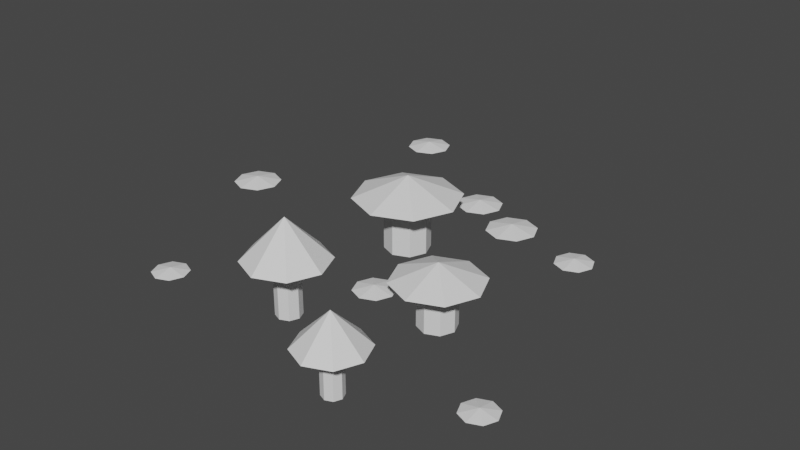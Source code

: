 # Source: mush1_c2.blend  (saved by Blender 3.0.42; exported with 4.5.12 LTS)
import bpy
from mathutils import Matrix  # noqa: F401  (used for matrix-valued properties, if any)

bpy.ops.wm.read_factory_settings(use_empty=True)
scene = bpy.context.scene
scene.name = 'Scene'

# ---- collections
col_collection_2 = bpy.data.collections.new('Collection 2'); scene.collection.children.link(col_collection_2)

# ---- world
world_world = bpy.data.worlds.new('World'); scene.world = world_world
world_world.use_nodes = True; world_world.node_tree.nodes.clear()
_N = world_world.node_tree.nodes; _L = world_world.node_tree.links
n0 = _N.new('ShaderNodeOutputWorld'); n0.name = 'World Output'; n0.location = (300, 300)
n1 = _N.new('ShaderNodeBackground'); n1.name = 'Background'; n1.location = (10, 300)
n1.inputs[0].default_value = (0.05088, 0.05088, 0.05088, 1.0)
_L.new(n1.outputs[0], n0.inputs[0])
n0.is_active_output = True
world_world.color = (0.05088, 0.05088, 0.05088)
world_world.use_sun_shadow = False
world_world.sun_shadow_jitter_overblur = 0.0

# ---- meshes
me_cube_001 = bpy.data.meshes.new('Cube.001')
me_cube_001.from_pydata([(1.643, -2.097, 0.4177), (1.643, -2.371, 0.3571), (1.836, -2.291, 0.3571), (1.449, -2.291, 0.3571), (1.369, -2.097, 0.3571), (1.449, -1.904, 0.3571), (1.643, -1.824, 0.3571), (1.916, -2.097, 0.3571), (1.836, -1.904, 0.3571), (0.2048, -2.37, 0.3906), (0.2048, -2.625, 0.3339), (0.3855, -2.55, 0.3339), (0.02406, -2.55, 0.3339), (-0.05081, -2.37, 0.3339), (0.02406, -2.189, 0.3339), (0.2048, -2.114, 0.3339), (0.4604, -2.37, 0.3339), (0.3855, -2.189, 0.3339), (-1.528, -0.9599, 0.5046), (-1.528, -1.29, 0.4314), (-1.295, -1.193, 0.4314), (-1.762, -1.193, 0.4314), (-1.858, -0.9599, 0.4314), (-1.762, -0.7264, 0.4314), (-1.528, -0.6297, 0.4314), (-1.198, -0.9599, 0.4314), (-1.295, -0.7264, 0.4314), (-0.4777, 1.616, 0.4771), (-0.4777, 1.304, 0.4079), (-0.257, 1.396, 0.4079), (-0.6985, 1.396, 0.4079), (-0.79, 1.616, 0.4079), (-0.6985, 1.837, 0.4079), (-0.4777, 1.929, 0.4079), (-0.1655, 1.616, 0.4079), (-0.257, 1.837, 0.4079), (2.104, 0.07427, 0.523), (2.104, -0.268, 0.4471), (2.346, -0.1677, 0.4471), (1.862, -0.1677, 0.4471), (1.762, 0.07427, 0.4471), (1.862, 0.3163, 0.4471), (2.104, 0.4165, 0.4471), (2.447, 0.07427, 0.4471), (2.346, 0.3163, 0.4471), (1.309, 0.4741, 0.4757), (1.309, 0.1628, 0.4067), (1.529, 0.254, 0.4067), (1.089, 0.254, 0.4067), (0.9981, 0.4741, 0.4067), (1.089, 0.6942, 0.4067), (1.309, 0.7853, 0.4067), (1.621, 0.4741, 0.4067), (1.529, 0.6942, 0.4067), (-0.6117, -3.315, 0.3709), (-0.6117, -3.558, 0.3171), (-0.4401, -3.487, 0.3171), (-0.7833, -3.487, 0.3171), (-0.8544, -3.315, 0.3171), (-0.7833, -3.144, 0.3171), (-0.6117, -3.072, 0.3171), (-0.369, -3.315, 0.3171), (-0.4401, -3.144, 0.3171), (3.097, 0.00399, 0.3942), (3.097, -0.254, 0.337), (3.279, -0.1784, 0.337), (2.915, -0.1784, 0.337), (2.839, 0.00399, 0.337), (2.915, 0.1864, 0.337), (3.097, 0.262, 0.337), (3.355, 0.00399, 0.337), (3.279, 0.1864, 0.337), (3.98, -3.187, 0.3557), (3.98, -3.419, 0.3041), (4.145, -3.351, 0.3041), (3.816, -3.351, 0.3041), (3.748, -3.187, 0.3041), (3.816, -3.022, 0.3041), (3.98, -2.954, 0.3041), (4.213, -3.187, 0.3041), (4.145, -3.022, 0.3041), (1.363, -1.026, 0.7456), (1.581, -0.4987, 0.7456), (0.8353, -0.4987, 1.044), (0.8353, -1.244, 0.7456), (0.3081, -1.026, 0.7456), (0.08974, -0.4987, 0.7456), (0.3081, 0.02852, 0.7456), (0.8353, 0.2469, 0.7456), (1.363, 0.02852, 0.7456), (0.5197, -0.4987, 0.7456), (0.6121, -0.2755, 0.7456), (0.6121, -0.2755, 0.0), (0.5197, -0.4987, 0.0), (0.8353, -0.8143, 0.7456), (0.6121, -0.7219, 0.7456), (0.6121, -0.7219, 0.0), (0.8353, -0.8143, 0.0), (1.151, -0.4987, 0.7456), (1.059, -0.7219, 0.7456), (1.059, -0.7219, 0.0), (1.151, -0.4987, 0.0), (0.8353, -0.183, 0.7456), (1.059, -0.2755, 0.7456), (1.059, -0.2755, 0.0), (0.8353, -0.183, 0.0), (1.237, -3.137, 0.7456), (1.404, -2.735, 0.7456), (0.8353, -2.735, 1.305), (0.8353, -3.304, 0.7456), (0.4335, -3.137, 0.7456), (0.2671, -2.735, 0.7456), (0.4335, -2.334, 0.7456), (0.8353, -2.167, 0.7456), (1.237, -2.334, 0.7456), (0.6641, -2.735, 0.7456), (0.7143, -2.614, 0.7456), (0.7143, -2.614, 0.0), (0.6641, -2.735, 0.0), (0.8353, -2.907, 0.7456), (0.7143, -2.856, 0.7456), (0.7143, -2.856, 0.0), (0.8353, -2.907, 0.0), (1.007, -2.735, 0.7456), (0.9564, -2.856, 0.7456), (0.9564, -2.856, 0.0), (1.007, -2.735, 0.0), (0.8353, -2.564, 0.7456), (0.9564, -2.614, 0.7456), (0.9564, -2.614, 0.0), (0.8353, -2.564, 0.0), (2.783, -2.218, 0.6034), (2.96, -1.791, 0.6034), (2.356, -1.791, 0.8448), (2.356, -2.395, 0.6034), (1.929, -2.218, 0.6034), (1.753, -1.791, 0.6034), (1.929, -1.365, 0.6034), (2.356, -1.188, 0.6034), (2.783, -1.365, 0.6034), (2.101, -1.791, 0.6034), (2.176, -1.611, 0.6034), (2.176, -1.611, 0.0), (2.101, -1.791, 0.0), (2.356, -2.047, 0.6034), (2.176, -1.972, 0.6034), (2.176, -1.972, 0.0), (2.356, -2.047, 0.0), (2.612, -1.791, 0.6034), (2.537, -1.972, 0.6034), (2.537, -1.972, 0.0), (2.612, -1.791, 0.0), (2.356, -1.536, 0.6034), (2.537, -1.611, 0.6034), (2.537, -1.611, 0.0), (2.356, -1.536, 0.0), (2.681, -3.927, 0.6034), (2.816, -3.602, 0.6034), (2.356, -3.602, 1.057), (2.356, -4.062, 0.6034), (2.031, -3.927, 0.6034), (1.896, -3.602, 0.6034), (2.031, -3.276, 0.6034), (2.356, -3.142, 0.6034), (2.681, -3.276, 0.6034), (2.218, -3.602, 0.6034), (2.258, -3.504, 0.6034), (2.258, -3.504, 0.0), (2.218, -3.602, 0.0), (2.356, -3.74, 0.6034), (2.258, -3.7, 0.6034), (2.258, -3.7, 0.0), (2.356, -3.74, 0.0), (2.495, -3.602, 0.6034), (2.454, -3.7, 0.6034), (2.454, -3.7, 0.0), (2.495, -3.602, 0.0), (2.356, -3.463, 0.6034), (2.454, -3.504, 0.6034), (2.454, -3.504, 0.0), (2.356, -3.463, 0.0)], [], [(0, 1, 2), (0, 3, 1), (0, 4, 3), (0, 5, 4), (0, 6, 5), (0, 7, 8), (0, 2, 7), (0, 8, 6), (9, 10, 11), (9, 12, 10), (9, 13, 12), (9, 14, 13), (9, 15, 14), (9, 16, 17), (9, 11, 16), (9, 17, 15), (18, 19, 20), (18, 21, 19), (18, 22, 21), (18, 23, 22), (18, 24, 23), (18, 25, 26), (18, 20, 25), (18, 26, 24), (27, 28, 29), (27, 30, 28), (27, 31, 30), (27, 32, 31), (27, 33, 32), (27, 34, 35), (27, 29, 34), (27, 35, 33), (36, 37, 38), (36, 39, 37), (36, 40, 39), (36, 41, 40), (36, 42, 41), (36, 43, 44), (36, 38, 43), (36, 44, 42), (45, 46, 47), (45, 48, 46), (45, 49, 48), (45, 50, 49), (45, 51, 50), (45, 52, 53), (45, 47, 52), (45, 53, 51), (54, 55, 56), (54, 57, 55), (54, 58, 57), (54, 59, 58), (54, 60, 59), (54, 61, 62), (54, 56, 61), (54, 62, 60), (63, 64, 65), (63, 66, 64), (63, 67, 66), (63, 68, 67), (63, 69, 68), (63, 70, 71), (63, 65, 70), (63, 71, 69), (72, 73, 74), (72, 75, 73), (72, 76, 75), (72, 77, 76), (72, 78, 77), (72, 79, 80), (72, 74, 79), (72, 80, 78), (81, 82, 83), (84, 81, 83), (85, 84, 83), (86, 85, 83), (87, 86, 83), (83, 88, 87), (89, 88, 83), (82, 89, 83), (90, 91, 92, 93), (94, 95, 96, 97), (98, 99, 100, 101), (102, 103, 104, 105), (91, 102, 105, 92), (95, 90, 93, 96), (99, 94, 97, 100), (103, 98, 101, 104), (106, 107, 108), (109, 106, 108), (110, 109, 108), (111, 110, 108), (112, 111, 108), (108, 113, 112), (114, 113, 108), (107, 114, 108), (115, 116, 117, 118), (119, 120, 121, 122), (123, 124, 125, 126), (127, 128, 129, 130), (116, 127, 130, 117), (120, 115, 118, 121), (124, 119, 122, 125), (128, 123, 126, 129), (131, 132, 133), (134, 131, 133), (135, 134, 133), (136, 135, 133), (137, 136, 133), (133, 138, 137), (139, 138, 133), (132, 139, 133), (140, 141, 142, 143), (144, 145, 146, 147), (148, 149, 150, 151), (152, 153, 154, 155), (141, 152, 155, 142), (145, 140, 143, 146), (149, 144, 147, 150), (153, 148, 151, 154), (156, 157, 158), (159, 156, 158), (160, 159, 158), (161, 160, 158), (162, 161, 158), (158, 163, 162), (164, 163, 158), (157, 164, 158), (165, 166, 167, 168), (169, 170, 171, 172), (173, 174, 175, 176), (177, 178, 179, 180), (166, 177, 180, 167), (170, 165, 168, 171), (174, 169, 172, 175), (178, 173, 176, 179)])
_uv = me_cube_001.uv_layers.new(name='UVMap')
_uv.uv.foreach_set('vector', [0.25, 0.25, 0.75, 0.01, 0.4197, 0.08029, 0.25, 0.25, 0.5803, 0.08029, 0.25, 0.01, 0.25, 0.25, 0.51, 0.25, 0.08029, 0.08029, 0.25, 0.25, 0.5803, 0.4197, 0.01, 0.25, 0.25, 0.25, 0.75, 0.49, 0.08029, 0.4197, 0.25, 0.25, 0.99, 0.25, 0.4197, 0.4197, 0.25, 0.25, 0.9197, 0.08029, 0.49, 0.25, 0.25, 0.25, 0.9197, 0.4197, 0.25, 0.49, 0.25, 0.25, 0.75, 0.01, 0.4197, 0.08029, 0.25, 0.25, 0.5803, 0.08029, 0.25, 0.01, 0.25, 0.25, 0.51, 0.25, 0.08029, 0.08029, 0.25, 0.25, 0.5803, 0.4197, 0.01, 0.25, 0.25, 0.25, 0.75, 0.49, 0.08029, 0.4197, 0.25, 0.25, 0.99, 0.25, 0.4197, 0.4197, 0.25, 0.25, 0.9197, 0.08029, 0.49, 0.25, 0.25, 0.25, 0.9197, 0.4197, 0.25, 0.49, 0.25, 0.25, 0.75, 0.01, 0.4197, 0.08029, 0.25, 0.25, 0.5803, 0.08029, 0.25, 0.01, 0.25, 0.25, 0.51, 0.25, 0.08029, 0.08029, 0.25, 0.25, 0.5803, 0.4197, 0.01, 0.25, 0.25, 0.25, 0.75, 0.49, 0.08029, 0.4197, 0.25, 0.25, 0.99, 0.25, 0.4197, 0.4197, 0.25, 0.25, 0.9197, 0.08029, 0.49, 0.25, 0.25, 0.25, 0.9197, 0.4197, 0.25, 0.49, 0.25, 0.25, 0.75, 0.01, 0.4197, 0.08029, 0.25, 0.25, 0.5803, 0.08029, 0.25, 0.01, 0.25, 0.25, 0.51, 0.25, 0.08029, 0.08029, 0.25, 0.25, 0.5803, 0.4197, 0.01, 0.25, 0.25, 0.25, 0.75, 0.49, 0.08029, 0.4197, 0.25, 0.25, 0.99, 0.25, 0.4197, 0.4197, 0.25, 0.25, 0.9197, 0.08029, 0.49, 0.25, 0.25, 0.25, 0.9197, 0.4197, 0.25, 0.49, 0.25, 0.25, 0.75, 0.01, 0.4197, 0.08029, 0.25, 0.25, 0.5803, 0.08029, 0.25, 0.01, 0.25, 0.25, 0.51, 0.25, 0.08029, 0.08029, 0.25, 0.25, 0.5803, 0.4197, 0.01, 0.25, 0.25, 0.25, 0.75, 0.49, 0.08029, 0.4197, 0.25, 0.25, 0.99, 0.25, 0.4197, 0.4197, 0.25, 0.25, 0.9197, 0.08029, 0.49, 0.25, 0.25, 0.25, 0.9197, 0.4197, 0.25, 0.49, 0.25, 0.25, 0.75, 0.01, 0.4197, 0.08029, 0.25, 0.25, 0.5803, 0.08029, 0.25, 0.01, 0.25, 0.25, 0.51, 0.25, 0.08029, 0.08029, 0.25, 0.25, 0.5803, 0.4197, 0.01, 0.25, 0.25, 0.25, 0.75, 0.49, 0.08029, 0.4197, 0.25, 0.25, 0.99, 0.25, 0.4197, 0.4197, 0.25, 0.25, 0.9197, 0.08029, 0.49, 0.25, 0.25, 0.25, 0.9197, 0.4197, 0.25, 0.49, 0.25, 0.25, 0.75, 0.01, 0.4197, 0.08029, 0.25, 0.25, 0.5803, 0.08029, 0.25, 0.01, 0.25, 0.25, 0.51, 0.25, 0.08029, 0.08029, 0.25, 0.25, 0.5803, 0.4197, 0.01, 0.25, 0.25, 0.25, 0.75, 0.49, 0.08029, 0.4197, 0.25, 0.25, 0.99, 0.25, 0.4197, 0.4197, 0.25, 0.25, 0.9197, 0.08029, 0.49, 0.25, 0.25, 0.25, 0.9197, 0.4197, 0.25, 0.49, 0.25, 0.25, 0.75, 0.01, 0.4197, 0.08029, 0.25, 0.25, 0.5803, 0.08029, 0.25, 0.01, 0.25, 0.25, 0.51, 0.25, 0.08029, 0.08029, 0.25, 0.25, 0.5803, 0.4197, 0.01, 0.25, 0.25, 0.25, 0.75, 0.49, 0.08029, 0.4197, 0.25, 0.25, 0.99, 0.25, 0.4197, 0.4197, 0.25, 0.25, 0.9197, 0.08029, 0.49, 0.25, 0.25, 0.25, 0.9197, 0.4197, 0.25, 0.49, 0.25, 0.25, 0.75, 0.01, 0.4197, 0.08029, 0.25, 0.25, 0.5803, 0.08029, 0.25, 0.01, 0.25, 0.25, 0.51, 0.25, 0.08029, 0.08029, 0.25, 0.25, 0.5803, 0.4197, 0.01, 0.25, 0.25, 0.25, 0.75, 0.49, 0.08029, 0.4197, 0.25, 0.25, 0.99, 0.25, 0.4197, 0.4197, 0.25, 0.25, 0.9197, 0.08029, 0.49, 0.25, 0.25, 0.25, 0.9197, 0.4197, 0.25, 0.49, 0.9197, 0.08029, 0.49, 0.25, 0.25, 0.25, 0.75, 0.01, 0.4197, 0.08029, 0.25, 0.25, 0.5803, 0.08029, 0.25, 0.01, 0.25, 0.25, 0.51, 0.25, 0.08029, 0.08029, 0.25, 0.25, 0.5803, 0.4197, 0.01, 0.25, 0.25, 0.25, 0.25, 0.25, 0.75, 0.49, 0.08029, 0.4197, 0.9197, 0.4197, 0.25, 0.49, 0.25, 0.25, 0.99, 0.25, 0.4197, 0.4197, 0.25, 0.25, 0.01, 0.25, 0.5803, 0.4197, 0.5803, 0.4197, 0.01, 0.25, 0.25, 0.01, 0.5803, 0.08029, 0.5803, 0.08029, 0.25, 0.01, 0.49, 0.25, 0.9197, 0.08029, 0.9197, 0.08029, 0.49, 0.25, 0.25, 0.49, 0.9197, 0.4197, 0.9197, 0.4197, 0.25, 0.49, 0.08029, 0.4197, 0.75, 0.49, 0.75, 0.49, 0.08029, 0.4197, 0.08029, 0.08029, 0.51, 0.25, 0.51, 0.25, 0.08029, 0.08029, 0.4197, 0.08029, 0.75, 0.01, 0.75, 0.01, 0.4197, 0.08029, 0.4197, 0.4197, 0.99, 0.25, 0.99, 0.25, 0.4197, 0.4197, 0.9197, 0.08029, 0.49, 0.25, 0.25, 0.25, 0.75, 0.01, 0.4197, 0.08029, 0.25, 0.25, 0.5803, 0.08029, 0.25, 0.01, 0.25, 0.25, 0.51, 0.25, 0.08029, 0.08029, 0.25, 0.25, 0.5803, 0.4197, 0.01, 0.25, 0.25, 0.25, 0.25, 0.25, 0.75, 0.49, 0.08029, 0.4197, 0.9197, 0.4197, 0.25, 0.49, 0.25, 0.25, 0.99, 0.25, 0.4197, 0.4197, 0.25, 0.25, 0.01, 0.25, 0.5803, 0.4197, 0.5803, 0.4197, 0.01, 0.25, 0.25, 0.01, 0.5803, 0.08029, 0.5803, 0.08029, 0.25, 0.01, 0.49, 0.25, 0.9197, 0.08029, 0.9197, 0.08029, 0.49, 0.25, 0.25, 0.49, 0.9197, 0.4197, 0.9197, 0.4197, 0.25, 0.49, 0.08029, 0.4197, 0.75, 0.49, 0.75, 0.49, 0.08029, 0.4197, 0.08029, 0.08029, 0.51, 0.25, 0.51, 0.25, 0.08029, 0.08029, 0.4197, 0.08029, 0.75, 0.01, 0.75, 0.01, 0.4197, 0.08029, 0.4197, 0.4197, 0.99, 0.25, 0.99, 0.25, 0.4197, 0.4197, 0.9197, 0.08029, 0.49, 0.25, 0.25, 0.25, 0.75, 0.01, 0.4197, 0.08029, 0.25, 0.25, 0.5803, 0.08029, 0.25, 0.01, 0.25, 0.25, 0.51, 0.25, 0.08029, 0.08029, 0.25, 0.25, 0.5803, 0.4197, 0.01, 0.25, 0.25, 0.25, 0.25, 0.25, 0.75, 0.49, 0.08029, 0.4197, 0.9197, 0.4197, 0.25, 0.49, 0.25, 0.25, 0.99, 0.25, 0.4197, 0.4197, 0.25, 0.25, 0.01, 0.25, 0.5803, 0.4197, 0.5803, 0.4197, 0.01, 0.25, 0.25, 0.01, 0.5803, 0.08029, 0.5803, 0.08029, 0.25, 0.01, 0.49, 0.25, 0.9197, 0.08029, 0.9197, 0.08029, 0.49, 0.25, 0.25, 0.49, 0.9197, 0.4197, 0.9197, 0.4197, 0.25, 0.49, 0.08029, 0.4197, 0.75, 0.49, 0.75, 0.49, 0.08029, 0.4197, 0.08029, 0.08029, 0.51, 0.25, 0.51, 0.25, 0.08029, 0.08029, 0.4197, 0.08029, 0.75, 0.01, 0.75, 0.01, 0.4197, 0.08029, 0.4197, 0.4197, 0.99, 0.25, 0.99, 0.25, 0.4197, 0.4197, 0.9197, 0.08029, 0.49, 0.25, 0.25, 0.25, 0.75, 0.01, 0.4197, 0.08029, 0.25, 0.25, 0.5803, 0.08029, 0.25, 0.01, 0.25, 0.25, 0.51, 0.25, 0.08029, 0.08029, 0.25, 0.25, 0.5803, 0.4197, 0.01, 0.25, 0.25, 0.25, 0.25, 0.25, 0.75, 0.49, 0.08029, 0.4197, 0.9197, 0.4197, 0.25, 0.49, 0.25, 0.25, 0.99, 0.25, 0.4197, 0.4197, 0.25, 0.25, 0.01, 0.25, 0.5803, 0.4197, 0.5803, 0.4197, 0.01, 0.25, 0.25, 0.01, 0.5803, 0.08029, 0.5803, 0.08029, 0.25, 0.01, 0.49, 0.25, 0.9197, 0.08029, 0.9197, 0.08029, 0.49, 0.25, 0.25, 0.49, 0.9197, 0.4197, 0.9197, 0.4197, 0.25, 0.49, 0.08029, 0.4197, 0.75, 0.49, 0.75, 0.49, 0.08029, 0.4197, 0.08029, 0.08029, 0.51, 0.25, 0.51, 0.25, 0.08029, 0.08029, 0.4197, 0.08029, 0.75, 0.01, 0.75, 0.01, 0.4197, 0.08029, 0.4197, 0.4197, 0.99, 0.25, 0.99, 0.25, 0.4197, 0.4197])
me_cube_001.use_remesh_fix_poles = True
me_cube_001.use_remesh_preserve_attributes = False
me_cube_001.update()

# ---- objects
ob_geo = bpy.data.objects.new('geo', me_cube_001)

# ---- transforms, parenting, visibility, modifiers, constraints
ob_geo.location = (0.0, 0.0, 0.0)

# ---- collection membership
col_collection_2.objects.link(ob_geo)

# ---- scene / render settings (as saved in the file)
scene.frame_start = 1; scene.frame_end = 250; scene.frame_set(1)
scene.render.engine = 'BLENDER_EEVEE_NEXT'
scene.cycles.sampling_pattern = 'TABULATED_SOBOL'
scene.cycles.use_light_tree = False
scene.view_settings.view_transform = 'Filmic'
bpy.context.view_layer.update()

# ---- added for rendering (the .blend has no active camera and no usable light): camera, sun
cam_auto = bpy.data.cameras.new('AutoCamera')
cam_auto.lens = 50.0
cam_auto.sensor_width = 36.0
cam_auto.clip_end = 1000.0
ob_auto_camera = bpy.data.objects.new('AutoCamera', cam_auto)
scene.collection.objects.link(ob_auto_camera)
ob_auto_camera.location = (9.16053, -10.6463, 7.03926)
ob_auto_camera.rotation_euler = (1.09748, -7.21219e-08, 0.694738)
scene.camera = ob_auto_camera
light_auto_sun = bpy.data.lights.new('AutoSun', 'SUN')
light_auto_sun.energy = 3.0
light_auto_sun.angle = 0.0523599
ob_auto_sun = bpy.data.objects.new('AutoSun', light_auto_sun)
scene.collection.objects.link(ob_auto_sun)
ob_auto_sun.rotation_euler = (0.872665, 0.174533, 0.523599)
bpy.context.view_layer.update()
